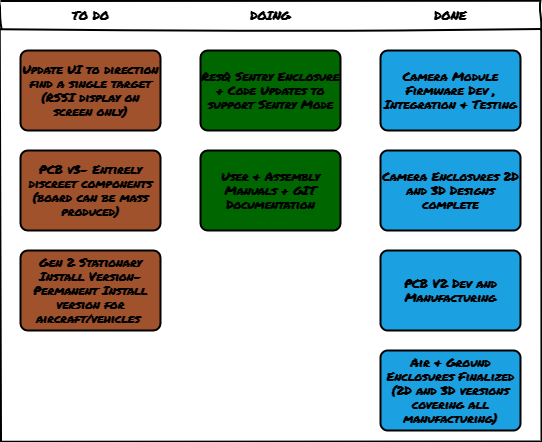

The diagram above was exported from draw.io. Its source (the exported page's mxGraphModel, read from the mxfile embedded in the PNG):
<mxGraphModel dx="982" dy="358" grid="1" gridSize="10" guides="1" tooltips="1" connect="1" arrows="1" fold="1" page="1" pageScale="1" pageWidth="850" pageHeight="1100" math="0" shadow="0">
  <root>
    <mxCell id="0" />
    <mxCell id="1" parent="0" />
    <mxCell id="_5mSTuPxr-ZiKRkBDSY7-1" value="" style="swimlane;fontStyle=2;childLayout=stackLayout;horizontal=1;startSize=28;horizontalStack=1;resizeParent=1;resizeParentMax=0;resizeLast=0;collapsible=0;marginBottom=0;swimlaneFillColor=none;fontFamily=Permanent Marker;fontSize=16;points=[];verticalAlign=top;stackBorder=0;resizable=1;strokeWidth=2;sketch=1;disableMultiStroke=1;" parent="1" vertex="1">
      <mxGeometry x="160" y="80" width="540" height="440" as="geometry" />
    </mxCell>
    <object label="TO DO" status="New" id="_5mSTuPxr-ZiKRkBDSY7-2">
      <mxCell style="swimlane;strokeWidth=2;fontFamily=Permanent Marker;html=0;startSize=1;verticalAlign=bottom;spacingBottom=5;points=[];childLayout=stackLayout;stackBorder=20;stackSpacing=20;resizeLast=0;resizeParent=1;horizontalStack=0;collapsible=0;sketch=1;strokeColor=none;fillStyle=solid;fillColor=#A0522D;" parent="_5mSTuPxr-ZiKRkBDSY7-1" vertex="1">
        <mxGeometry y="28" width="180" height="412" as="geometry" />
      </mxCell>
    </object>
    <object label="Update UI to direction find a single target (RSSI display on screen only)" placeholders="1" id="_5mSTuPxr-ZiKRkBDSY7-3">
      <mxCell style="whiteSpace=wrap;html=1;strokeWidth=2;fillColor=swimlane;fontStyle=1;spacingTop=0;rounded=1;arcSize=9;points=[];sketch=0;fontFamily=Permanent Marker;hachureGap=8;fillWeight=1;glass=0;shadow=0;" parent="_5mSTuPxr-ZiKRkBDSY7-2" vertex="1">
        <mxGeometry x="20" y="21" width="140" height="80" as="geometry" />
      </mxCell>
    </object>
    <object label="PCB v3- Entirely discreet components (board can be mass produced)" placeholders="1" id="_5mSTuPxr-ZiKRkBDSY7-5">
      <mxCell style="whiteSpace=wrap;html=1;strokeWidth=2;fillColor=swimlane;fontStyle=1;spacingTop=0;rounded=1;arcSize=9;points=[];sketch=0;fontFamily=Permanent Marker;hachureGap=8;fillWeight=1;" parent="_5mSTuPxr-ZiKRkBDSY7-2" vertex="1">
        <mxGeometry x="20" y="121" width="140" height="80" as="geometry" />
      </mxCell>
    </object>
    <object label="Gen 2 Stationary Install Version- Permanent Install version for aircraft/vehicles&amp;nbsp;" placeholders="1" id="_5mSTuPxr-ZiKRkBDSY7-4">
      <mxCell style="whiteSpace=wrap;html=1;strokeWidth=2;fillColor=swimlane;fontStyle=1;spacingTop=0;rounded=1;arcSize=9;points=[];sketch=0;fontFamily=Permanent Marker;hachureGap=8;fillWeight=1;" parent="_5mSTuPxr-ZiKRkBDSY7-2" vertex="1">
        <mxGeometry x="20" y="221" width="140" height="80" as="geometry" />
      </mxCell>
    </object>
    <object label="DOING" status="In progress" id="_5mSTuPxr-ZiKRkBDSY7-6">
      <mxCell style="swimlane;strokeWidth=2;fontFamily=Permanent Marker;html=0;startSize=1;verticalAlign=bottom;spacingBottom=5;points=[];childLayout=stackLayout;stackBorder=20;stackSpacing=20;resizeLast=0;resizeParent=1;horizontalStack=0;collapsible=0;sketch=1;strokeColor=none;fillStyle=solid;fillColor=#006600;" parent="_5mSTuPxr-ZiKRkBDSY7-1" vertex="1">
        <mxGeometry x="180" y="28" width="180" height="412" as="geometry" />
      </mxCell>
    </object>
    <object label="ResQ Sentry Enclosure + Code Updates to support Sentry Mode" placeholders="1" id="_5mSTuPxr-ZiKRkBDSY7-7">
      <mxCell style="whiteSpace=wrap;html=1;strokeWidth=2;fillColor=swimlane;fontStyle=1;spacingTop=0;rounded=1;arcSize=9;points=[];sketch=0;fontFamily=Permanent Marker;hachureGap=8;fillWeight=1;" parent="_5mSTuPxr-ZiKRkBDSY7-6" vertex="1">
        <mxGeometry x="20" y="21" width="140" height="80" as="geometry" />
      </mxCell>
    </object>
    <object label="User &amp;amp; Assembly Manuals + GIT Documentation" placeholders="1" id="_5mSTuPxr-ZiKRkBDSY7-8">
      <mxCell style="whiteSpace=wrap;html=1;strokeWidth=2;fillColor=swimlane;fontStyle=1;spacingTop=0;rounded=1;arcSize=9;points=[];sketch=0;fontFamily=Permanent Marker;hachureGap=8;fillWeight=1;" parent="_5mSTuPxr-ZiKRkBDSY7-6" vertex="1">
        <mxGeometry x="20" y="121" width="140" height="80" as="geometry" />
      </mxCell>
    </object>
    <object label="DONE" status="Completed" id="_5mSTuPxr-ZiKRkBDSY7-9">
      <mxCell style="swimlane;strokeWidth=2;fontFamily=Permanent Marker;html=0;startSize=1;verticalAlign=bottom;spacingBottom=5;points=[];childLayout=stackLayout;stackBorder=20;stackSpacing=20;resizeLast=0;resizeParent=1;horizontalStack=0;collapsible=0;sketch=1;strokeColor=none;fillStyle=solid;fillColor=#1BA1E2;" parent="_5mSTuPxr-ZiKRkBDSY7-1" vertex="1">
        <mxGeometry x="360" y="28" width="180" height="412" as="geometry" />
      </mxCell>
    </object>
    <object label="Camera Module Firmware Dev , Integration &amp;amp; Testing" placeholders="1" id="_5mSTuPxr-ZiKRkBDSY7-10">
      <mxCell style="whiteSpace=wrap;html=1;strokeWidth=2;fillColor=swimlane;fontStyle=1;spacingTop=0;rounded=1;arcSize=9;points=[];sketch=0;fontFamily=Permanent Marker;hachureGap=8;fillWeight=1;" parent="_5mSTuPxr-ZiKRkBDSY7-9" vertex="1">
        <mxGeometry x="20" y="21" width="140" height="80" as="geometry" />
      </mxCell>
    </object>
    <object label="Camera Enclosures 2D and 3D Designs complete" placeholders="1" id="_5mSTuPxr-ZiKRkBDSY7-11">
      <mxCell style="whiteSpace=wrap;html=1;strokeWidth=2;fillColor=swimlane;fontStyle=1;spacingTop=0;rounded=1;arcSize=9;points=[];sketch=0;fontFamily=Permanent Marker;hachureGap=8;fillWeight=1;" parent="_5mSTuPxr-ZiKRkBDSY7-9" vertex="1">
        <mxGeometry x="20" y="121" width="140" height="80" as="geometry" />
      </mxCell>
    </object>
    <object label="PCB V2 Dev and Manufacturing" placeholders="1" id="_5mSTuPxr-ZiKRkBDSY7-12">
      <mxCell style="whiteSpace=wrap;html=1;strokeWidth=2;fillColor=swimlane;fontStyle=1;spacingTop=0;rounded=1;arcSize=9;points=[];sketch=0;fontFamily=Permanent Marker;hachureGap=8;fillWeight=1;" parent="_5mSTuPxr-ZiKRkBDSY7-9" vertex="1">
        <mxGeometry x="20" y="221" width="140" height="80" as="geometry" />
      </mxCell>
    </object>
    <object label="Air &amp;amp; Ground Enclosures Finalized (2D and 3D versions covering all manufacturing)" placeholders="1" id="Jm1vpD0kmA0fwGVbmE_k-1">
      <mxCell style="whiteSpace=wrap;html=1;strokeWidth=2;fillColor=swimlane;fontStyle=1;spacingTop=0;rounded=1;arcSize=9;points=[];sketch=0;fontFamily=Permanent Marker;hachureGap=8;fillWeight=1;" vertex="1" parent="_5mSTuPxr-ZiKRkBDSY7-9">
        <mxGeometry x="20" y="321" width="140" height="80" as="geometry" />
      </mxCell>
    </object>
  </root>
</mxGraphModel>